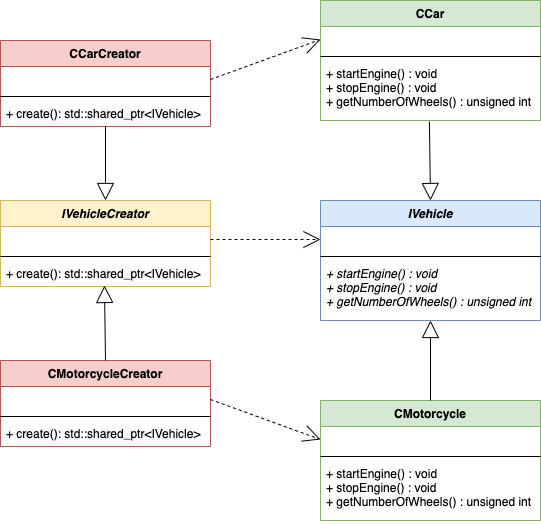

The diagram above was exported from draw.io. Its source (the exported page's mxGraphModel, read from the mxfile embedded in the PNG):
<mxGraphModel dx="1106" dy="767" grid="1" gridSize="10" guides="1" tooltips="1" connect="1" arrows="1" fold="1" page="1" pageScale="1" pageWidth="827" pageHeight="1169" math="0" shadow="0">
  <root>
    <mxCell id="0" />
    <mxCell id="1" parent="0" />
    <mxCell id="WkMo8kVyk0t0iODG3ctP-1" value="IVehicle" style="swimlane;fontStyle=3;align=center;verticalAlign=top;childLayout=stackLayout;horizontal=1;startSize=26;horizontalStack=0;resizeParent=1;resizeParentMax=0;resizeLast=0;collapsible=1;marginBottom=0;fillColor=#dae8fc;strokeColor=#6c8ebf;" vertex="1" parent="1">
      <mxGeometry x="480" y="280" width="220" height="120" as="geometry" />
    </mxCell>
    <mxCell id="WkMo8kVyk0t0iODG3ctP-2" value=" " style="text;strokeColor=none;fillColor=none;align=left;verticalAlign=top;spacingLeft=4;spacingRight=4;overflow=hidden;rotatable=0;points=[[0,0.5],[1,0.5]];portConstraint=eastwest;" vertex="1" parent="WkMo8kVyk0t0iODG3ctP-1">
      <mxGeometry y="26" width="220" height="26" as="geometry" />
    </mxCell>
    <mxCell id="WkMo8kVyk0t0iODG3ctP-3" value="" style="line;strokeWidth=1;fillColor=none;align=left;verticalAlign=middle;spacingTop=-1;spacingLeft=3;spacingRight=3;rotatable=0;labelPosition=right;points=[];portConstraint=eastwest;" vertex="1" parent="WkMo8kVyk0t0iODG3ctP-1">
      <mxGeometry y="52" width="220" height="8" as="geometry" />
    </mxCell>
    <mxCell id="WkMo8kVyk0t0iODG3ctP-4" value="+ startEngine() : void&#10;+ stopEngine() : void&#10;+ getNumberOfWheels() : unsigned int" style="text;strokeColor=none;fillColor=none;align=left;verticalAlign=top;spacingLeft=4;spacingRight=4;overflow=hidden;rotatable=0;points=[[0,0.5],[1,0.5]];portConstraint=eastwest;fontStyle=2" vertex="1" parent="WkMo8kVyk0t0iODG3ctP-1">
      <mxGeometry y="60" width="220" height="60" as="geometry" />
    </mxCell>
    <mxCell id="WkMo8kVyk0t0iODG3ctP-5" value="IVehicleCreator" style="swimlane;fontStyle=3;align=center;verticalAlign=top;childLayout=stackLayout;horizontal=1;startSize=26;horizontalStack=0;resizeParent=1;resizeParentMax=0;resizeLast=0;collapsible=1;marginBottom=0;fillColor=#fff2cc;strokeColor=#d6b656;" vertex="1" parent="1">
      <mxGeometry x="160" y="280" width="210" height="86" as="geometry" />
    </mxCell>
    <mxCell id="WkMo8kVyk0t0iODG3ctP-6" value=" " style="text;strokeColor=none;fillColor=none;align=left;verticalAlign=top;spacingLeft=4;spacingRight=4;overflow=hidden;rotatable=0;points=[[0,0.5],[1,0.5]];portConstraint=eastwest;" vertex="1" parent="WkMo8kVyk0t0iODG3ctP-5">
      <mxGeometry y="26" width="210" height="26" as="geometry" />
    </mxCell>
    <mxCell id="WkMo8kVyk0t0iODG3ctP-7" value="" style="line;strokeWidth=1;fillColor=none;align=left;verticalAlign=middle;spacingTop=-1;spacingLeft=3;spacingRight=3;rotatable=0;labelPosition=right;points=[];portConstraint=eastwest;" vertex="1" parent="WkMo8kVyk0t0iODG3ctP-5">
      <mxGeometry y="52" width="210" height="8" as="geometry" />
    </mxCell>
    <mxCell id="WkMo8kVyk0t0iODG3ctP-8" value="+ create(): std::shared_ptr&lt;IVehicle&gt;" style="text;strokeColor=none;fillColor=none;align=left;verticalAlign=top;spacingLeft=4;spacingRight=4;overflow=hidden;rotatable=0;points=[[0,0.5],[1,0.5]];portConstraint=eastwest;" vertex="1" parent="WkMo8kVyk0t0iODG3ctP-5">
      <mxGeometry y="60" width="210" height="26" as="geometry" />
    </mxCell>
    <mxCell id="WkMo8kVyk0t0iODG3ctP-9" value="CMotorcycle" style="swimlane;fontStyle=1;align=center;verticalAlign=top;childLayout=stackLayout;horizontal=1;startSize=26;horizontalStack=0;resizeParent=1;resizeParentMax=0;resizeLast=0;collapsible=1;marginBottom=0;fillColor=#d5e8d4;strokeColor=#82b366;" vertex="1" parent="1">
      <mxGeometry x="480" y="480" width="220" height="120" as="geometry" />
    </mxCell>
    <mxCell id="WkMo8kVyk0t0iODG3ctP-10" value=" " style="text;strokeColor=none;fillColor=none;align=left;verticalAlign=top;spacingLeft=4;spacingRight=4;overflow=hidden;rotatable=0;points=[[0,0.5],[1,0.5]];portConstraint=eastwest;" vertex="1" parent="WkMo8kVyk0t0iODG3ctP-9">
      <mxGeometry y="26" width="220" height="26" as="geometry" />
    </mxCell>
    <mxCell id="WkMo8kVyk0t0iODG3ctP-11" value="" style="line;strokeWidth=1;fillColor=none;align=left;verticalAlign=middle;spacingTop=-1;spacingLeft=3;spacingRight=3;rotatable=0;labelPosition=right;points=[];portConstraint=eastwest;" vertex="1" parent="WkMo8kVyk0t0iODG3ctP-9">
      <mxGeometry y="52" width="220" height="8" as="geometry" />
    </mxCell>
    <mxCell id="WkMo8kVyk0t0iODG3ctP-12" value="+ startEngine() : void&#10;+ stopEngine() : void&#10;+ getNumberOfWheels() : unsigned int" style="text;strokeColor=none;fillColor=none;align=left;verticalAlign=top;spacingLeft=4;spacingRight=4;overflow=hidden;rotatable=0;points=[[0,0.5],[1,0.5]];portConstraint=eastwest;fontStyle=0" vertex="1" parent="WkMo8kVyk0t0iODG3ctP-9">
      <mxGeometry y="60" width="220" height="60" as="geometry" />
    </mxCell>
    <mxCell id="WkMo8kVyk0t0iODG3ctP-13" value="CCar" style="swimlane;fontStyle=1;align=center;verticalAlign=top;childLayout=stackLayout;horizontal=1;startSize=26;horizontalStack=0;resizeParent=1;resizeParentMax=0;resizeLast=0;collapsible=1;marginBottom=0;fillColor=#d5e8d4;strokeColor=#82b366;" vertex="1" parent="1">
      <mxGeometry x="480" y="80" width="220" height="120" as="geometry" />
    </mxCell>
    <mxCell id="WkMo8kVyk0t0iODG3ctP-14" value=" " style="text;strokeColor=none;fillColor=none;align=left;verticalAlign=top;spacingLeft=4;spacingRight=4;overflow=hidden;rotatable=0;points=[[0,0.5],[1,0.5]];portConstraint=eastwest;" vertex="1" parent="WkMo8kVyk0t0iODG3ctP-13">
      <mxGeometry y="26" width="220" height="26" as="geometry" />
    </mxCell>
    <mxCell id="WkMo8kVyk0t0iODG3ctP-15" value="" style="line;strokeWidth=1;fillColor=none;align=left;verticalAlign=middle;spacingTop=-1;spacingLeft=3;spacingRight=3;rotatable=0;labelPosition=right;points=[];portConstraint=eastwest;" vertex="1" parent="WkMo8kVyk0t0iODG3ctP-13">
      <mxGeometry y="52" width="220" height="8" as="geometry" />
    </mxCell>
    <mxCell id="WkMo8kVyk0t0iODG3ctP-16" value="+ startEngine() : void&#10;+ stopEngine() : void&#10;+ getNumberOfWheels() : unsigned int" style="text;strokeColor=none;fillColor=none;align=left;verticalAlign=top;spacingLeft=4;spacingRight=4;overflow=hidden;rotatable=0;points=[[0,0.5],[1,0.5]];portConstraint=eastwest;fontStyle=0" vertex="1" parent="WkMo8kVyk0t0iODG3ctP-13">
      <mxGeometry y="60" width="220" height="60" as="geometry" />
    </mxCell>
    <mxCell id="WkMo8kVyk0t0iODG3ctP-17" value="CCarCreator" style="swimlane;fontStyle=1;align=center;verticalAlign=top;childLayout=stackLayout;horizontal=1;startSize=26;horizontalStack=0;resizeParent=1;resizeParentMax=0;resizeLast=0;collapsible=1;marginBottom=0;fillColor=#f8cecc;strokeColor=#b85450;" vertex="1" parent="1">
      <mxGeometry x="160" y="120" width="210" height="86" as="geometry" />
    </mxCell>
    <mxCell id="WkMo8kVyk0t0iODG3ctP-18" value=" " style="text;strokeColor=none;fillColor=none;align=left;verticalAlign=top;spacingLeft=4;spacingRight=4;overflow=hidden;rotatable=0;points=[[0,0.5],[1,0.5]];portConstraint=eastwest;" vertex="1" parent="WkMo8kVyk0t0iODG3ctP-17">
      <mxGeometry y="26" width="210" height="26" as="geometry" />
    </mxCell>
    <mxCell id="WkMo8kVyk0t0iODG3ctP-19" value="" style="line;strokeWidth=1;fillColor=none;align=left;verticalAlign=middle;spacingTop=-1;spacingLeft=3;spacingRight=3;rotatable=0;labelPosition=right;points=[];portConstraint=eastwest;" vertex="1" parent="WkMo8kVyk0t0iODG3ctP-17">
      <mxGeometry y="52" width="210" height="8" as="geometry" />
    </mxCell>
    <mxCell id="WkMo8kVyk0t0iODG3ctP-20" value="+ create(): std::shared_ptr&lt;IVehicle&gt;" style="text;strokeColor=none;fillColor=none;align=left;verticalAlign=top;spacingLeft=4;spacingRight=4;overflow=hidden;rotatable=0;points=[[0,0.5],[1,0.5]];portConstraint=eastwest;" vertex="1" parent="WkMo8kVyk0t0iODG3ctP-17">
      <mxGeometry y="60" width="210" height="26" as="geometry" />
    </mxCell>
    <mxCell id="WkMo8kVyk0t0iODG3ctP-21" value="CMotorcycleCreator" style="swimlane;fontStyle=1;align=center;verticalAlign=top;childLayout=stackLayout;horizontal=1;startSize=26;horizontalStack=0;resizeParent=1;resizeParentMax=0;resizeLast=0;collapsible=1;marginBottom=0;fillColor=#f8cecc;strokeColor=#b85450;" vertex="1" parent="1">
      <mxGeometry x="160" y="440" width="210" height="86" as="geometry" />
    </mxCell>
    <mxCell id="WkMo8kVyk0t0iODG3ctP-22" value=" " style="text;strokeColor=none;fillColor=none;align=left;verticalAlign=top;spacingLeft=4;spacingRight=4;overflow=hidden;rotatable=0;points=[[0,0.5],[1,0.5]];portConstraint=eastwest;" vertex="1" parent="WkMo8kVyk0t0iODG3ctP-21">
      <mxGeometry y="26" width="210" height="26" as="geometry" />
    </mxCell>
    <mxCell id="WkMo8kVyk0t0iODG3ctP-23" value="" style="line;strokeWidth=1;fillColor=none;align=left;verticalAlign=middle;spacingTop=-1;spacingLeft=3;spacingRight=3;rotatable=0;labelPosition=right;points=[];portConstraint=eastwest;" vertex="1" parent="WkMo8kVyk0t0iODG3ctP-21">
      <mxGeometry y="52" width="210" height="8" as="geometry" />
    </mxCell>
    <mxCell id="WkMo8kVyk0t0iODG3ctP-24" value="+ create(): std::shared_ptr&lt;IVehicle&gt;" style="text;strokeColor=none;fillColor=none;align=left;verticalAlign=top;spacingLeft=4;spacingRight=4;overflow=hidden;rotatable=0;points=[[0,0.5],[1,0.5]];portConstraint=eastwest;" vertex="1" parent="WkMo8kVyk0t0iODG3ctP-21">
      <mxGeometry y="60" width="210" height="26" as="geometry" />
    </mxCell>
    <mxCell id="WkMo8kVyk0t0iODG3ctP-25" value="" style="endArrow=block;html=1;exitX=0.5;exitY=0;exitDx=0;exitDy=0;endFill=0;endSize=15;" edge="1" parent="1" source="WkMo8kVyk0t0iODG3ctP-9" target="WkMo8kVyk0t0iODG3ctP-4">
      <mxGeometry width="50" height="50" relative="1" as="geometry">
        <mxPoint x="30" y="290" as="sourcePoint" />
        <mxPoint x="80" y="240" as="targetPoint" />
      </mxGeometry>
    </mxCell>
    <mxCell id="WkMo8kVyk0t0iODG3ctP-26" value="" style="endArrow=block;html=1;endFill=0;endSize=15;exitX=0.5;exitY=1;exitDx=0;exitDy=0;exitPerimeter=0;entryX=0.5;entryY=0;entryDx=0;entryDy=0;" edge="1" parent="1" source="WkMo8kVyk0t0iODG3ctP-20" target="WkMo8kVyk0t0iODG3ctP-5">
      <mxGeometry width="50" height="50" relative="1" as="geometry">
        <mxPoint x="265" y="370" as="sourcePoint" />
        <mxPoint x="320" y="240" as="targetPoint" />
      </mxGeometry>
    </mxCell>
    <mxCell id="WkMo8kVyk0t0iODG3ctP-27" value="" style="endArrow=open;html=1;exitX=1;exitY=0.5;exitDx=0;exitDy=0;entryX=0;entryY=0.5;entryDx=0;entryDy=0;endFill=0;endSize=15;dashed=1;" edge="1" parent="1" source="WkMo8kVyk0t0iODG3ctP-6" target="WkMo8kVyk0t0iODG3ctP-2">
      <mxGeometry width="50" height="50" relative="1" as="geometry">
        <mxPoint x="275" y="290" as="sourcePoint" />
        <mxPoint x="275" y="216" as="targetPoint" />
      </mxGeometry>
    </mxCell>
    <mxCell id="WkMo8kVyk0t0iODG3ctP-28" value="" style="endArrow=block;html=1;exitX=0.495;exitY=1.017;exitDx=0;exitDy=0;entryX=0.5;entryY=0;entryDx=0;entryDy=0;endFill=0;endSize=15;exitPerimeter=0;" edge="1" parent="1" source="WkMo8kVyk0t0iODG3ctP-16" target="WkMo8kVyk0t0iODG3ctP-1">
      <mxGeometry width="50" height="50" relative="1" as="geometry">
        <mxPoint x="275" y="290" as="sourcePoint" />
        <mxPoint x="275" y="216" as="targetPoint" />
      </mxGeometry>
    </mxCell>
    <mxCell id="WkMo8kVyk0t0iODG3ctP-29" value="" style="endArrow=block;html=1;exitX=0.5;exitY=0;exitDx=0;exitDy=0;endFill=0;endSize=15;entryX=0.495;entryY=0.962;entryDx=0;entryDy=0;entryPerimeter=0;" edge="1" parent="1" source="WkMo8kVyk0t0iODG3ctP-21" target="WkMo8kVyk0t0iODG3ctP-8">
      <mxGeometry width="50" height="50" relative="1" as="geometry">
        <mxPoint x="600" y="490" as="sourcePoint" />
        <mxPoint x="600" y="410" as="targetPoint" />
      </mxGeometry>
    </mxCell>
    <mxCell id="WkMo8kVyk0t0iODG3ctP-30" value="" style="endArrow=open;html=1;exitX=1;exitY=0.5;exitDx=0;exitDy=0;entryX=0;entryY=0.5;entryDx=0;entryDy=0;endFill=0;endSize=15;dashed=1;" edge="1" parent="1" source="WkMo8kVyk0t0iODG3ctP-18" target="WkMo8kVyk0t0iODG3ctP-14">
      <mxGeometry width="50" height="50" relative="1" as="geometry">
        <mxPoint x="380" y="329" as="sourcePoint" />
        <mxPoint x="490" y="329" as="targetPoint" />
      </mxGeometry>
    </mxCell>
    <mxCell id="WkMo8kVyk0t0iODG3ctP-31" value="" style="endArrow=open;html=1;exitX=1;exitY=0.5;exitDx=0;exitDy=0;entryX=0;entryY=0.5;entryDx=0;entryDy=0;endFill=0;endSize=15;dashed=1;" edge="1" parent="1" source="WkMo8kVyk0t0iODG3ctP-22" target="WkMo8kVyk0t0iODG3ctP-10">
      <mxGeometry width="50" height="50" relative="1" as="geometry">
        <mxPoint x="380" y="169" as="sourcePoint" />
        <mxPoint x="490" y="129" as="targetPoint" />
      </mxGeometry>
    </mxCell>
  </root>
</mxGraphModel>